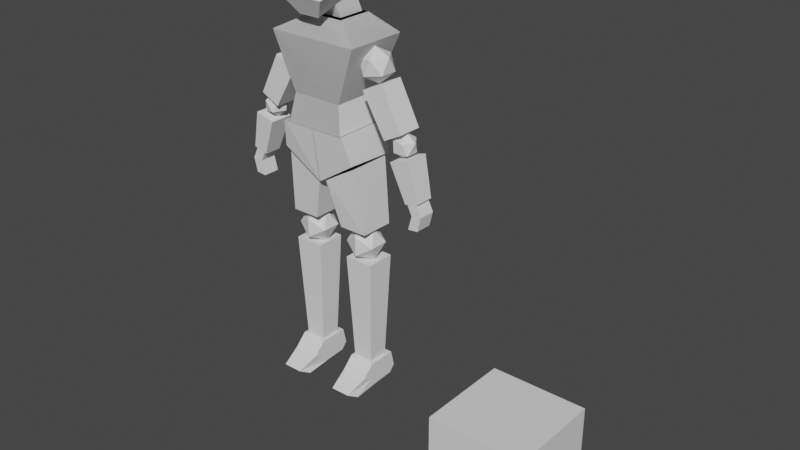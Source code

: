 # Source: characterPrototype.blend  (saved by Blender 3.1.7; exported with 4.5.12 LTS)
import bpy
from mathutils import Matrix  # noqa: F401  (used for matrix-valued properties, if any)

bpy.ops.wm.read_factory_settings(use_empty=True)
scene = bpy.context.scene
scene.name = 'Scene'

# ---- collections
col_collection = bpy.data.collections.new('Collection'); scene.collection.children.link(col_collection)
col_background = bpy.data.collections.new('Background'); scene.collection.children.link(col_background)
col_character = bpy.data.collections.new('Character'); scene.collection.children.link(col_character)

# ---- materials (node trees are filled in below, after node groups)
mat_material = bpy.data.materials.new('Material')
mat_material.alpha_threshold = 0.0
mat_material.use_transparent_shadow = False
mat_material.line_color = (0.0, 0.0, 0.0, 1.0)

# ---- material node trees
mat_material.use_nodes = True; mat_material.node_tree.nodes.clear()
_N = mat_material.node_tree.nodes; _L = mat_material.node_tree.links
n0 = _N.new('ShaderNodeOutputMaterial'); n0.name = 'Material Output'; n0.location = (300, 300)
n1 = _N.new('ShaderNodeBsdfPrincipled'); n1.name = 'Principled BSDF'; n1.location = (10, 300)
n1.distribution = 'GGX'
n1.subsurface_method = 'RANDOM_WALK_SKIN'
n1.inputs[2].default_value = 0.4
n1.inputs[3].default_value = 1.45
n1.inputs[27].default_value = (0.0, 0.0, 0.0, 1.0)
n1.inputs[28].default_value = 1.0
_L.new(n1.outputs[0], n0.inputs[0])
n0.is_active_output = True

# ---- world
world_world = bpy.data.worlds.new('World'); scene.world = world_world
world_world.use_nodes = True; world_world.node_tree.nodes.clear()
_N = world_world.node_tree.nodes; _L = world_world.node_tree.links
n0 = _N.new('ShaderNodeOutputWorld'); n0.name = 'World Output'; n0.location = (300, 300)
n1 = _N.new('ShaderNodeBackground'); n1.name = 'Background'; n1.location = (10, 300)
n1.inputs[0].default_value = (0.05088, 0.05088, 0.05088, 1.0)
_L.new(n1.outputs[0], n0.inputs[0])
n0.is_active_output = True
world_world.color = (0.05088, 0.05088, 0.05088)
world_world.use_sun_shadow = False
world_world.sun_shadow_jitter_overblur = 0.0

# ---- meshes
me_cube = bpy.data.meshes.new('Cube')
me_cube.from_pydata([(1.0, 1.0, 1.0), (1.0, 1.0, -1.0), (1.0, -1.0, 1.0), (1.0, -1.0, -1.0), (-1.0, 1.0, 1.0), (-1.0, 1.0, -1.0), (-1.0, -1.0, 1.0), (-1.0, -1.0, -1.0)], [], [(0, 4, 6, 2), (3, 2, 6, 7), (7, 6, 4, 5), (5, 1, 3, 7), (1, 0, 2, 3), (5, 4, 0, 1)])
_uv = me_cube.uv_layers.new(name='UVMap')
_uv.uv.foreach_set('vector', [0.625, 0.5, 0.875, 0.5, 0.875, 0.75, 0.625, 0.75, 0.375, 0.75, 0.625, 0.75, 0.625, 1.0, 0.375, 1.0, 0.375, 0.0, 0.625, 0.0, 0.625, 0.25, 0.375, 0.25, 0.125, 0.5, 0.375, 0.5, 0.375, 0.75, 0.125, 0.75, 0.375, 0.5, 0.625, 0.5, 0.625, 0.75, 0.375, 0.75, 0.375, 0.25, 0.625, 0.25, 0.625, 0.5, 0.375, 0.5])
me_cube.materials.append(mat_material)
me_cube.use_remesh_preserve_volume = False
me_cube.use_remesh_preserve_attributes = False
me_cube.use_mirror_vertex_groups = False
me_cube.update()
me_cube_001 = bpy.data.meshes.new('Cube.001')
me_cube_001.from_pydata([(-0.6061, -0.5891, -0.9933), (-0.7473, -0.5031, 1.047), (-0.6061, 0.6129, -0.5888), (-0.7473, 0.7112, 1.103), (0.6061, -0.5891, -0.9933), (0.7473, -0.5031, 1.047), (0.6061, 0.6129, -0.5888), (0.7473, 0.7112, 1.103), (-1.359, -0.951, -0.3528), (-1.359, 0.9748, 0.1079), (1.359, 0.9748, 0.1079), (1.359, -0.951, -0.3528)], [], [(8, 1, 3, 9), (9, 3, 7, 10), (10, 7, 5, 11), (11, 5, 1, 8), (2, 6, 4, 0), (7, 3, 1, 5), (4, 11, 8, 0), (6, 10, 11, 4), (2, 9, 10, 6), (0, 8, 9, 2)])
_uv = me_cube_001.uv_layers.new(name='UVMap')
_uv.uv.foreach_set('vector', [0.5, 0.0, 0.625, 0.0, 0.625, 0.25, 0.5, 0.25, 0.5, 0.25, 0.625, 0.25, 0.625, 0.5, 0.5, 0.5, 0.5, 0.5, 0.625, 0.5, 0.625, 0.75, 0.5, 0.75, 0.5, 0.75, 0.625, 0.75, 0.625, 1.0, 0.5, 1.0, 0.125, 0.5, 0.375, 0.5, 0.375, 0.75, 0.125, 0.75, 0.625, 0.5, 0.875, 0.5, 0.875, 0.75, 0.625, 0.75, 0.375, 0.75, 0.5, 0.75, 0.5, 1.0, 0.375, 1.0, 0.375, 0.5, 0.5, 0.5, 0.5, 0.75, 0.375, 0.75, 0.375, 0.25, 0.5, 0.25, 0.5, 0.5, 0.375, 0.5, 0.375, 0.0, 0.5, 0.0, 0.5, 0.25, 0.375, 0.25])
me_cube_001.use_remesh_fix_poles = True
me_cube_001.use_remesh_preserve_attributes = False
me_cube_001.update()
me_cube_002 = bpy.data.meshes.new('Cube.002')
me_cube_002.from_pydata([(-1.0, -1.0, -1.0), (-1.0, -1.0, 1.0), (-1.0, 1.0, -1.0), (-1.0, 1.0, 1.0), (1.0, -1.0, -1.0), (1.0, -1.0, 1.0), (1.0, 1.0, -1.0), (1.0, 1.0, 1.0)], [], [(0, 1, 3, 2), (2, 3, 7, 6), (6, 7, 5, 4), (4, 5, 1, 0), (2, 6, 4, 0), (7, 3, 1, 5)])
_uv = me_cube_002.uv_layers.new(name='UVMap')
_uv.uv.foreach_set('vector', [0.375, 0.0, 0.625, 0.0, 0.625, 0.25, 0.375, 0.25, 0.375, 0.25, 0.625, 0.25, 0.625, 0.5, 0.375, 0.5, 0.375, 0.5, 0.625, 0.5, 0.625, 0.75, 0.375, 0.75, 0.375, 0.75, 0.625, 0.75, 0.625, 1.0, 0.375, 1.0, 0.125, 0.5, 0.375, 0.5, 0.375, 0.75, 0.125, 0.75, 0.625, 0.5, 0.875, 0.5, 0.875, 0.75, 0.625, 0.75])
me_cube_002.use_remesh_fix_poles = True
me_cube_002.use_remesh_preserve_attributes = False
me_cube_002.update()
me_cube_003 = bpy.data.meshes.new('Cube.003')
me_cube_003.from_pydata([(-0.6192, -0.5652, -1.047), (-0.3566, -0.1978, 0.966), (-0.6192, 0.3919, -1.016), (-0.3566, 0.5153, 0.966), (0.6192, -0.5652, -1.047), (0.3566, -0.1978, 0.966), (0.6192, 0.3919, -1.016), (0.3566, 0.5153, 0.966), (-0.5145, -0.4696, -0.4432), (-0.5145, 0.4696, -0.4432), (0.5145, 0.4696, -0.4432), (0.5145, -0.4696, -0.4432), (-0.926, -0.5528, 0.6626), (-0.926, 0.7002, 0.6626), (0.926, 0.7002, 0.6626), (0.926, -0.5528, 0.6626), (0.9952, 0.0612, -0.08263), (1.207, -0.1144, 0.1358), (0.8765, -0.2229, 0.08622), (0.6724, 0.0612, 0.05558), (0.8765, 0.3453, 0.08622), (1.207, 0.2368, 0.1358), (1.015, -0.2229, 0.409), (0.6845, -0.1144, 0.3594), (0.6845, 0.2368, 0.3594), (1.015, 0.3453, 0.409), (1.219, 0.0612, 0.4396), (0.896, 0.0612, 0.5779), (-0.7713, -0.4933, -1.533), (-0.6651, -0.6154, -0.977), (-0.7713, 0.5495, -1.58), (-0.6651, 0.4748, -0.9692), (0.7913, -0.4933, -1.528), (0.685, -0.6154, -0.977), (0.7913, 0.5495, -1.575), (0.685, 0.4748, -0.9692), (0.009984, 0.4509, -2.042), (0.009984, 0.4748, -0.9692), (0.009984, -0.4655, -2.027), (0.009984, -0.6154, -0.977), (1.3, -0.1859, -0.9861), (0.8242, -0.1859, -0.173), (1.3, 0.3076, -0.9861), (0.8242, 0.3076, -0.173), (1.671, -0.1859, -0.7943), (1.254, -0.1859, 0.03196), (1.671, 0.3076, -0.7943), (1.254, 0.3076, 0.03196), (1.536, 0.05877, -1.314), (1.73, -0.07119, -1.2), (1.485, -0.1515, -1.17), (1.333, 0.05877, -1.152), (1.485, 0.269, -1.17), (1.73, 0.1887, -1.2), (1.647, -0.1515, -0.9672), (1.402, -0.07119, -0.9377), (1.402, 0.1887, -0.9377), (1.647, 0.269, -0.9672), (1.799, 0.05877, -0.9854), (1.595, 0.05877, -0.8234), (0.3076, -0.2637, -2.943), (0.07133, -0.3884, -2.008), (0.3076, 0.4342, -2.954), (0.07133, 0.4342, -2.008), (0.8759, -0.2637, -2.943), (0.7892, -0.3884, -1.606), (0.8759, 0.4342, -2.954), (0.7892, 0.4342, -1.606), (0.8003, 0.09849, -3.595), (0.9141, -0.09595, -3.278), (0.6035, -0.2161, -3.479), (0.4115, 0.09849, -3.603), (0.6035, 0.4131, -3.479), (0.9141, 0.2929, -3.278), (0.5957, -0.2161, -3.09), (0.2851, -0.09595, -3.29), (0.2851, 0.2929, -3.29), (0.5957, 0.4131, -3.09), (0.7877, 0.09849, -2.966), (0.3989, 0.09849, -2.974), (0.4303, -0.08219, -5.842), (0.3403, -0.1721, -3.597), (0.4303, 0.3239, -5.829), (0.3403, 0.4138, -3.597), (0.8364, -0.08219, -5.842), (0.9263, -0.1721, -3.597), (0.8364, 0.3239, -5.829), (0.9263, 0.4138, -3.597), (-0.9058, -0.5566, -6.341), (-0.9058, -0.3734, -6.034), (-0.9058, 0.4011, -6.264), (-0.9058, 0.4412, -5.8), (-0.3757, -0.5566, -6.341), (-0.3757, -0.3734, -6.034), (-0.3757, 0.4011, -6.264), (-0.3757, 0.4412, -5.8), (-0.8386, -0.7774, -6.218), (-0.9058, 0.5186, -6.13), (-0.3757, 0.5186, -6.13), (-0.4428, -0.7774, -6.218), (-0.9058, -0.04738, -6.291), (-0.9058, -0.1322, -5.797), (-0.3757, -0.04738, -6.291), (-0.3757, -0.1322, -5.797), (-0.3757, -0.1631, -6.139), (-0.9058, -0.1631, -6.139), (1.737, -0.1401, -2.088), (1.447, -0.2039, -1.341), (1.737, 0.2194, -2.088), (1.447, 0.2832, -1.341), (2.027, -0.1401, -2.002), (1.841, -0.2039, -1.225), (2.027, 0.2194, -2.002), (1.841, 0.2832, -1.225), (1.877, 0.2073, -2.271), (1.877, -0.1346, -2.271), (2.08, 0.2073, -2.251), (2.08, -0.1346, -2.251), (1.952, 0.2073, -1.983), (2.006, 0.2073, -2.538), (1.952, -0.1346, -1.983), (2.006, -0.1346, -2.538), (1.749, 0.2073, -2.003), (1.803, 0.2073, -2.558), (1.749, -0.1346, -2.003), (1.803, -0.1346, -2.558)], [], [(12, 1, 3, 13), (13, 3, 7, 14), (14, 7, 5, 15), (15, 5, 1, 12), (2, 6, 4, 0), (7, 3, 1, 5), (4, 11, 8, 0), (6, 10, 11, 4), (2, 9, 10, 6), (0, 8, 9, 2), (11, 15, 12, 8), (10, 14, 15, 11), (9, 13, 14, 10), (8, 12, 13, 9), (16, 17, 18), (17, 16, 21), (16, 18, 19), (16, 19, 20), (16, 20, 21), (17, 21, 26), (18, 17, 22), (19, 18, 23), (20, 19, 24), (21, 20, 25), (17, 26, 22), (18, 22, 23), (19, 23, 24), (20, 24, 25), (21, 25, 26), (22, 26, 27), (23, 22, 27), (24, 23, 27), (25, 24, 27), (26, 25, 27), (28, 29, 31, 30), (36, 37, 35, 34), (34, 35, 33, 32), (38, 39, 29, 28), (36, 34, 32, 38), (37, 31, 29, 39), (35, 37, 39, 33), (30, 36, 38, 28), (32, 33, 39, 38), (30, 31, 37, 36), (40, 41, 43, 42), (42, 43, 47, 46), (46, 47, 45, 44), (44, 45, 41, 40), (42, 46, 44, 40), (47, 43, 41, 45), (48, 49, 50), (49, 48, 53), (48, 50, 51), (48, 51, 52), (48, 52, 53), (49, 53, 58), (50, 49, 54), (51, 50, 55), (52, 51, 56), (53, 52, 57), (49, 58, 54), (50, 54, 55), (51, 55, 56), (52, 56, 57), (53, 57, 58), (54, 58, 59), (55, 54, 59), (56, 55, 59), (57, 56, 59), (58, 57, 59), (60, 61, 63, 62), (62, 63, 67, 66), (66, 67, 65, 64), (64, 65, 61, 60), (62, 66, 64, 60), (67, 63, 61, 65), (68, 69, 70), (69, 68, 73), (68, 70, 71), (68, 71, 72), (68, 72, 73), (69, 73, 78), (70, 69, 74), (71, 70, 75), (72, 71, 76), (73, 72, 77), (69, 78, 74), (70, 74, 75), (71, 75, 76), (72, 76, 77), (73, 77, 78), (74, 78, 79), (75, 74, 79), (76, 75, 79), (77, 76, 79), (78, 77, 79), (80, 81, 83, 82), (82, 83, 87, 86), (86, 87, 85, 84), (84, 85, 81, 80), (82, 86, 84, 80), (87, 83, 81, 85), (105, 101, 91, 97), (97, 91, 95, 98), (104, 103, 93, 99), (99, 93, 89, 96), (100, 102, 92, 88), (103, 101, 89, 93), (92, 99, 96, 88), (102, 104, 99, 92), (90, 97, 98, 94), (100, 105, 97, 90), (88, 96, 105, 100), (94, 98, 104, 102), (95, 91, 101, 103), (90, 94, 102, 100), (98, 95, 103, 104), (96, 89, 101, 105), (106, 107, 109, 108), (108, 109, 113, 112), (112, 113, 111, 110), (110, 111, 107, 106), (108, 112, 110, 106), (113, 109, 107, 111), (121, 117, 115, 125), (116, 118, 120, 117), (115, 124, 122, 114), (118, 122, 124, 120), (119, 116, 117, 121), (123, 119, 121, 125), (123, 114, 116, 119), (114, 122, 118, 116), (117, 120, 124, 115), (125, 115, 114, 123)])
_uv = me_cube_003.uv_layers.new(name='UVMap')
_uv.uv.foreach_set('vector', [0.5862, 0.0, 0.625, 0.0, 0.625, 0.25, 0.5862, 0.25, 0.5862, 0.25, 0.625, 0.25, 0.625, 0.5, 0.5862, 0.5, 0.5862, 0.5, 0.625, 0.5, 0.625, 0.75, 0.5862, 0.75, 0.5862, 0.75, 0.625, 0.75, 0.625, 1.0, 0.5862, 1.0, 0.125, 0.5, 0.375, 0.5, 0.375, 0.75, 0.125, 0.75, 0.625, 0.5, 0.875, 0.5, 0.875, 0.75, 0.625, 0.75, 0.375, 0.75, 0.4446, 0.75, 0.4446, 1.0, 0.375, 1.0, 0.375, 0.5, 0.4446, 0.5, 0.4446, 0.75, 0.375, 0.75, 0.375, 0.25, 0.4446, 0.25, 0.4446, 0.5, 0.375, 0.5, 0.375, 0.0, 0.4446, 0.0, 0.4446, 0.25, 0.375, 0.25, 0.4446, 0.75, 0.5862, 0.75, 0.5862, 1.0, 0.4446, 1.0, 0.4446, 0.5, 0.5862, 0.5, 0.5862, 0.75, 0.4446, 0.75, 0.4446, 0.25, 0.5862, 0.25, 0.5862, 0.5, 0.4446, 0.5, 0.4446, 0.0, 0.5862, 0.0, 0.5862, 0.25, 0.4446, 0.25, 0.1818, 0.0, 0.2727, 0.1575, 0.09091, 0.1575, 0.2727, 0.1575, 0.3636, 0.0, 0.4545, 0.1575, 0.9091, 0.0, 1.0, 0.1575, 0.8182, 0.1575, 0.7273, 0.0, 0.8182, 0.1575, 0.6364, 0.1575, 0.5455, 0.0, 0.6364, 0.1575, 0.4545, 0.1575, 0.2727, 0.1575, 0.4545, 0.1575, 0.3636, 0.3149, 0.09091, 0.1575, 0.2727, 0.1575, 0.1818, 0.3149, 0.8182, 0.1575, 1.0, 0.1575, 0.9091, 0.3149, 0.6364, 0.1575, 0.8182, 0.1575, 0.7273, 0.3149, 0.4545, 0.1575, 0.6364, 0.1575, 0.5455, 0.3149, 0.2727, 0.1575, 0.3636, 0.3149, 0.1818, 0.3149, 0.09091, 0.1575, 0.1818, 0.3149, 0.0, 0.3149, 0.8182, 0.1575, 0.9091, 0.3149, 0.7273, 0.3149, 0.6364, 0.1575, 0.7273, 0.3149, 0.5455, 0.3149, 0.4545, 0.1575, 0.5455, 0.3149, 0.3636, 0.3149, 0.1818, 0.3149, 0.3636, 0.3149, 0.2727, 0.4724, 0.0, 0.3149, 0.1818, 0.3149, 0.09091, 0.4724, 0.7273, 0.3149, 0.9091, 0.3149, 0.8182, 0.4724, 0.5455, 0.3149, 0.7273, 0.3149, 0.6364, 0.4724, 0.3636, 0.3149, 0.5455, 0.3149, 0.4545, 0.4724, 0.375, 0.0, 0.625, 0.0, 0.625, 0.25, 0.375, 0.25, 0.375, 0.375, 0.625, 0.375, 0.625, 0.5, 0.375, 0.5, 0.375, 0.5, 0.625, 0.5, 0.625, 0.75, 0.375, 0.75, 0.375, 0.875, 0.625, 0.875, 0.625, 1.0, 0.375, 1.0, 0.25, 0.5, 0.375, 0.5, 0.375, 0.75, 0.25, 0.75, 0.75, 0.5, 0.875, 0.5, 0.875, 0.75, 0.75, 0.75, 0.625, 0.5, 0.75, 0.5, 0.75, 0.75, 0.625, 0.75, 0.125, 0.5, 0.25, 0.5, 0.25, 0.75, 0.125, 0.75, 0.375, 0.75, 0.625, 0.75, 0.625, 0.875, 0.375, 0.875, 0.375, 0.25, 0.625, 0.25, 0.625, 0.375, 0.375, 0.375, 0.375, 0.0, 0.625, 0.0, 0.625, 0.25, 0.375, 0.25, 0.375, 0.25, 0.625, 0.25, 0.625, 0.5, 0.375, 0.5, 0.375, 0.5, 0.625, 0.5, 0.625, 0.75, 0.375, 0.75, 0.375, 0.75, 0.625, 0.75, 0.625, 1.0, 0.375, 1.0, 0.125, 0.5, 0.375, 0.5, 0.375, 0.75, 0.125, 0.75, 0.625, 0.5, 0.875, 0.5, 0.875, 0.75, 0.625, 0.75, 0.1818, 0.0, 0.2727, 0.1575, 0.09091, 0.1575, 0.2727, 0.1575, 0.3636, 0.0, 0.4545, 0.1575, 0.9091, 0.0, 1.0, 0.1575, 0.8182, 0.1575, 0.7273, 0.0, 0.8182, 0.1575, 0.6364, 0.1575, 0.5455, 0.0, 0.6364, 0.1575, 0.4545, 0.1575, 0.2727, 0.1575, 0.4545, 0.1575, 0.3636, 0.3149, 0.09091, 0.1575, 0.2727, 0.1575, 0.1818, 0.3149, 0.8182, 0.1575, 1.0, 0.1575, 0.9091, 0.3149, 0.6364, 0.1575, 0.8182, 0.1575, 0.7273, 0.3149, 0.4545, 0.1575, 0.6364, 0.1575, 0.5455, 0.3149, 0.2727, 0.1575, 0.3636, 0.3149, 0.1818, 0.3149, 0.09091, 0.1575, 0.1818, 0.3149, 0.0, 0.3149, 0.8182, 0.1575, 0.9091, 0.3149, 0.7273, 0.3149, 0.6364, 0.1575, 0.7273, 0.3149, 0.5455, 0.3149, 0.4545, 0.1575, 0.5455, 0.3149, 0.3636, 0.3149, 0.1818, 0.3149, 0.3636, 0.3149, 0.2727, 0.4724, 0.0, 0.3149, 0.1818, 0.3149, 0.09091, 0.4724, 0.7273, 0.3149, 0.9091, 0.3149, 0.8182, 0.4724, 0.5455, 0.3149, 0.7273, 0.3149, 0.6364, 0.4724, 0.3636, 0.3149, 0.5455, 0.3149, 0.4545, 0.4724, 0.375, 0.0, 0.625, 0.0, 0.625, 0.25, 0.375, 0.25, 0.375, 0.25, 0.625, 0.25, 0.625, 0.5, 0.375, 0.5, 0.375, 0.5, 0.625, 0.5, 0.625, 0.75, 0.375, 0.75, 0.375, 0.75, 0.625, 0.75, 0.625, 1.0, 0.375, 1.0, 0.125, 0.5, 0.375, 0.5, 0.375, 0.75, 0.125, 0.75, 0.625, 0.5, 0.875, 0.5, 0.875, 0.75, 0.625, 0.75, 0.1818, 0.0, 0.2727, 0.1575, 0.09091, 0.1575, 0.2727, 0.1575, 0.3636, 0.0, 0.4545, 0.1575, 0.9091, 0.0, 1.0, 0.1575, 0.8182, 0.1575, 0.7273, 0.0, 0.8182, 0.1575, 0.6364, 0.1575, 0.5455, 0.0, 0.6364, 0.1575, 0.4545, 0.1575, 0.2727, 0.1575, 0.4545, 0.1575, 0.3636, 0.3149, 0.09091, 0.1575, 0.2727, 0.1575, 0.1818, 0.3149, 0.8182, 0.1575, 1.0, 0.1575, 0.9091, 0.3149, 0.6364, 0.1575, 0.8182, 0.1575, 0.7273, 0.3149, 0.4545, 0.1575, 0.6364, 0.1575, 0.5455, 0.3149, 0.2727, 0.1575, 0.3636, 0.3149, 0.1818, 0.3149, 0.09091, 0.1575, 0.1818, 0.3149, 0.0, 0.3149, 0.8182, 0.1575, 0.9091, 0.3149, 0.7273, 0.3149, 0.6364, 0.1575, 0.7273, 0.3149, 0.5455, 0.3149, 0.4545, 0.1575, 0.5455, 0.3149, 0.3636, 0.3149, 0.1818, 0.3149, 0.3636, 0.3149, 0.2727, 0.4724, 0.0, 0.3149, 0.1818, 0.3149, 0.09091, 0.4724, 0.7273, 0.3149, 0.9091, 0.3149, 0.8182, 0.4724, 0.5455, 0.3149, 0.7273, 0.3149, 0.6364, 0.4724, 0.3636, 0.3149, 0.5455, 0.3149, 0.4545, 0.4724, 0.375, 0.0, 0.625, 0.0, 0.625, 0.25, 0.375, 0.25, 0.375, 0.25, 0.625, 0.25, 0.625, 0.5, 0.375, 0.5, 0.375, 0.5, 0.625, 0.5, 0.625, 0.75, 0.375, 0.75, 0.375, 0.75, 0.625, 0.75, 0.625, 1.0, 0.375, 1.0, 0.125, 0.5, 0.375, 0.5, 0.375, 0.75, 0.125, 0.75, 0.625, 0.5, 0.875, 0.5, 0.875, 0.75, 0.625, 0.75, 0.5, 0.125, 0.625, 0.125, 0.625, 0.25, 0.5, 0.25, 0.5, 0.25, 0.625, 0.25, 0.625, 0.5, 0.5, 0.5, 0.5, 0.625, 0.625, 0.625, 0.625, 0.75, 0.5, 0.75, 0.5, 0.75, 0.625, 0.75, 0.625, 1.0, 0.5, 1.0, 0.125, 0.625, 0.375, 0.625, 0.375, 0.75, 0.125, 0.75, 0.625, 0.625, 0.875, 0.625, 0.875, 0.75, 0.625, 0.75, 0.375, 0.75, 0.5, 0.75, 0.5, 1.0, 0.375, 1.0, 0.375, 0.625, 0.5, 0.625, 0.5, 0.75, 0.375, 0.75, 0.375, 0.25, 0.5, 0.25, 0.5, 0.5, 0.375, 0.5, 0.375, 0.125, 0.5, 0.125, 0.5, 0.25, 0.375, 0.25, 0.375, 0.0, 0.5, 0.0, 0.5, 0.125, 0.375, 0.125, 0.375, 0.5, 0.5, 0.5, 0.5, 0.625, 0.375, 0.625, 0.625, 0.5, 0.875, 0.5, 0.875, 0.625, 0.625, 0.625, 0.125, 0.5, 0.375, 0.5, 0.375, 0.625, 0.125, 0.625, 0.5, 0.5, 0.625, 0.5, 0.625, 0.625, 0.5, 0.625, 0.5, 0.0, 0.625, 0.0, 0.625, 0.125, 0.5, 0.125, 0.375, 0.0, 0.625, 0.0, 0.625, 0.25, 0.375, 0.25, 0.375, 0.25, 0.625, 0.25, 0.625, 0.5, 0.375, 0.5, 0.375, 0.5, 0.625, 0.5, 0.625, 0.75, 0.375, 0.75, 0.375, 0.75, 0.625, 0.75, 0.625, 1.0, 0.375, 1.0, 0.125, 0.5, 0.375, 0.5, 0.375, 0.75, 0.125, 0.75, 0.625, 0.5, 0.875, 0.5, 0.875, 0.75, 0.625, 0.75, 0.625, 0.5, 0.75, 0.5, 0.75, 0.75, 0.625, 0.75, 0.5, 0.0, 0.625, 0.0, 0.625, 0.25, 0.5, 0.25, 0.5, 0.25, 0.625, 0.25, 0.625, 0.5, 0.5, 0.5, 0.375, 0.5, 0.625, 0.5, 0.625, 0.75, 0.375, 0.75, 0.375, 0.0, 0.5, 0.0, 0.5, 0.25, 0.375, 0.25, 0.375, 0.75, 0.625, 0.75, 0.625, 1.0, 0.375, 1.0, 0.125, 0.5, 0.25, 0.5, 0.25, 0.75, 0.125, 0.75, 0.25, 0.5, 0.375, 0.5, 0.375, 0.75, 0.25, 0.75, 0.75, 0.5, 0.875, 0.5, 0.875, 0.75, 0.75, 0.75, 0.375, 0.25, 0.5, 0.25, 0.5, 0.5, 0.375, 0.5])
me_cube_003.use_remesh_fix_poles = True
me_cube_003.use_remesh_preserve_attributes = False
me_cube_003.update()

# ---- objects
ob_cube = bpy.data.objects.new('Cube', me_cube)
ob_front = bpy.data.objects.new('front', None)
ob_side = bpy.data.objects.new('side', None)
ob_head = bpy.data.objects.new('head', me_cube_001)
ob_neck = bpy.data.objects.new('neck', me_cube_002)
ob_shoulde = bpy.data.objects.new('shoulde', me_cube_003)

# ---- transforms, parenting, visibility, modifiers, constraints
ob_cube.location = (0.0, 0.0, 0.0)
ob_cube.lock_rotations_4d = False
ob_cube.empty_display_type = 'ARROWS'
ob_cube.lineart.crease_threshold = 0.0
ob_front.location = (2.097, 4.985, 4.723)
ob_front.rotation_euler = (1.571, -0.0, 0.0)
ob_front.scale = (3.339, 3.339, 3.339)
ob_front.empty_display_type = 'IMAGE'
ob_front.empty_display_size = 5.0
ob_side.location = (-6.45, -1.834, 4.723)
ob_side.rotation_euler = (1.571, -0.0, -1.571)
ob_side.scale = (3.339, 3.339, 3.339)
ob_side.empty_display_type = 'IMAGE'
ob_side.empty_display_size = 5.0
ob_head.location = (-3.948, -0.3071, 8.282)
ob_head.scale = (0.3528, 0.6053, 0.5841)
ob_neck.location = (-3.942, 0.03494, 7.771)
ob_neck.rotation_euler = (0.4257, 9.17e-17, 1.982e-17)
ob_neck.scale = (0.2541, 0.2541, 0.3038)
ob_shoulde.location = (-3.941, -0.08506, 6.638)
_m = ob_shoulde.modifiers.new('Mirror', 'MIRROR')

# ---- collection membership
col_collection.objects.link(ob_cube)
col_background.objects.link(ob_front)
col_background.objects.link(ob_side)
col_character.objects.link(ob_head)
col_character.objects.link(ob_neck)
col_character.objects.link(ob_shoulde)

# ---- scene / render settings (as saved in the file)
scene.frame_start = 1; scene.frame_end = 250; scene.frame_set(0)
scene.render.engine = 'BLENDER_EEVEE_NEXT'
scene.cycles.sampling_pattern = 'TABULATED_SOBOL'
scene.cycles.use_light_tree = False
scene.view_settings.view_transform = 'Filmic'
bpy.context.view_layer.update()

# ---- added for rendering (the .blend has no active camera and no usable light): camera, sun
cam_auto = bpy.data.cameras.new('AutoCamera')
cam_auto.lens = 50.0
cam_auto.sensor_width = 36.0
cam_auto.clip_end = 1000.0
ob_auto_camera = bpy.data.objects.new('AutoCamera', cam_auto)
scene.collection.objects.link(ob_auto_camera)
ob_auto_camera.location = (8.89013, -13.6806, 13.0837)
ob_auto_camera.rotation_euler = (1.09748, -7.21219e-08, 0.694738)
scene.camera = ob_auto_camera
light_auto_sun = bpy.data.lights.new('AutoSun', 'SUN')
light_auto_sun.energy = 3.0
light_auto_sun.angle = 0.0523599
ob_auto_sun = bpy.data.objects.new('AutoSun', light_auto_sun)
scene.collection.objects.link(ob_auto_sun)
ob_auto_sun.rotation_euler = (0.872665, 0.174533, 0.523599)
bpy.context.view_layer.update()
